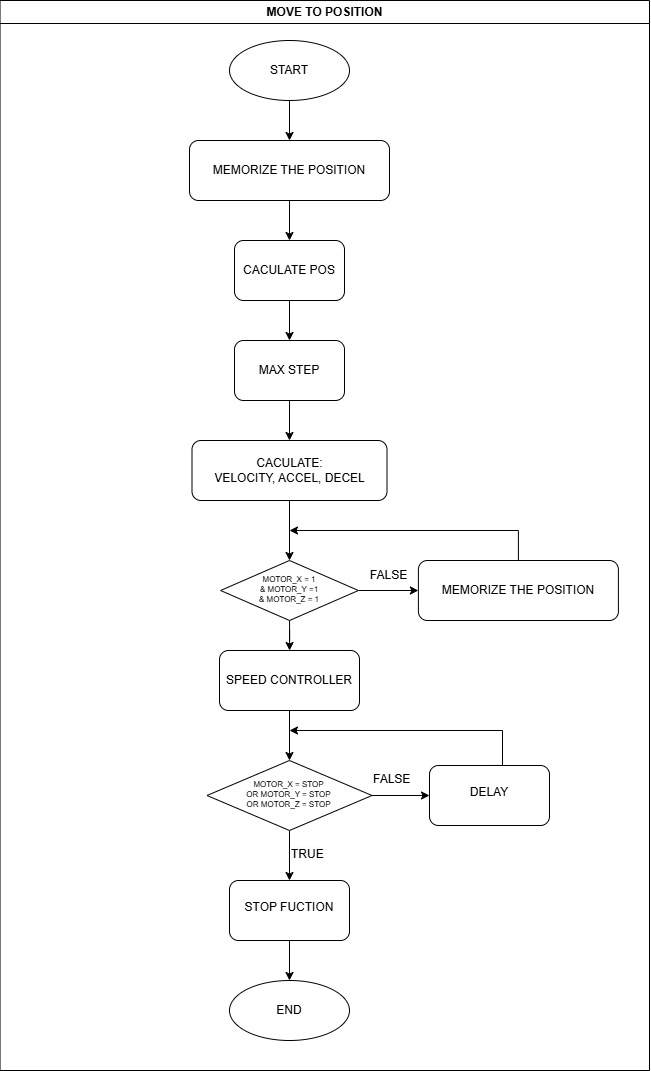

The diagram above was exported from draw.io. Its source (the exported page's mxGraphModel, read from the mxfile embedded in the PNG):
<mxGraphModel dx="1687" dy="914" grid="1" gridSize="10" guides="1" tooltips="1" connect="1" arrows="1" fold="1" page="1" pageScale="1" pageWidth="827" pageHeight="1169" math="0" shadow="0">
  <root>
    <mxCell id="WIyWlLk6GJQsqaUBKTNV-0" />
    <mxCell id="WIyWlLk6GJQsqaUBKTNV-1" parent="WIyWlLk6GJQsqaUBKTNV-0" />
    <mxCell id="6h2kRhS_YH-BZAJ31d55-3" value="" style="edgeStyle=orthogonalEdgeStyle;rounded=0;orthogonalLoop=1;jettySize=auto;html=1;" edge="1" parent="WIyWlLk6GJQsqaUBKTNV-1" source="6h2kRhS_YH-BZAJ31d55-0" target="6h2kRhS_YH-BZAJ31d55-2">
      <mxGeometry relative="1" as="geometry" />
    </mxCell>
    <mxCell id="6h2kRhS_YH-BZAJ31d55-0" value="START" style="ellipse;whiteSpace=wrap;html=1;" vertex="1" parent="WIyWlLk6GJQsqaUBKTNV-1">
      <mxGeometry x="380" y="100" width="120" height="60" as="geometry" />
    </mxCell>
    <mxCell id="6h2kRhS_YH-BZAJ31d55-5" value="" style="edgeStyle=orthogonalEdgeStyle;rounded=0;orthogonalLoop=1;jettySize=auto;html=1;" edge="1" parent="WIyWlLk6GJQsqaUBKTNV-1" source="6h2kRhS_YH-BZAJ31d55-2" target="6h2kRhS_YH-BZAJ31d55-4">
      <mxGeometry relative="1" as="geometry" />
    </mxCell>
    <mxCell id="6h2kRhS_YH-BZAJ31d55-2" value="MEMORIZE THE POSITION" style="rounded=1;whiteSpace=wrap;html=1;" vertex="1" parent="WIyWlLk6GJQsqaUBKTNV-1">
      <mxGeometry x="340" y="200" width="200" height="60" as="geometry" />
    </mxCell>
    <mxCell id="6h2kRhS_YH-BZAJ31d55-7" value="" style="edgeStyle=orthogonalEdgeStyle;rounded=0;orthogonalLoop=1;jettySize=auto;html=1;" edge="1" parent="WIyWlLk6GJQsqaUBKTNV-1" source="6h2kRhS_YH-BZAJ31d55-4" target="6h2kRhS_YH-BZAJ31d55-6">
      <mxGeometry relative="1" as="geometry" />
    </mxCell>
    <mxCell id="6h2kRhS_YH-BZAJ31d55-4" value="CACULATE POS" style="whiteSpace=wrap;html=1;rounded=1;" vertex="1" parent="WIyWlLk6GJQsqaUBKTNV-1">
      <mxGeometry x="385" y="300" width="110" height="60" as="geometry" />
    </mxCell>
    <mxCell id="6h2kRhS_YH-BZAJ31d55-9" value="" style="edgeStyle=orthogonalEdgeStyle;rounded=0;orthogonalLoop=1;jettySize=auto;html=1;" edge="1" parent="WIyWlLk6GJQsqaUBKTNV-1" source="6h2kRhS_YH-BZAJ31d55-6" target="6h2kRhS_YH-BZAJ31d55-8">
      <mxGeometry relative="1" as="geometry" />
    </mxCell>
    <mxCell id="6h2kRhS_YH-BZAJ31d55-6" value="MAX STEP" style="whiteSpace=wrap;html=1;rounded=1;" vertex="1" parent="WIyWlLk6GJQsqaUBKTNV-1">
      <mxGeometry x="385" y="400" width="110" height="60" as="geometry" />
    </mxCell>
    <mxCell id="6h2kRhS_YH-BZAJ31d55-17" value="" style="edgeStyle=orthogonalEdgeStyle;rounded=0;orthogonalLoop=1;jettySize=auto;html=1;" edge="1" parent="WIyWlLk6GJQsqaUBKTNV-1" source="6h2kRhS_YH-BZAJ31d55-8" target="6h2kRhS_YH-BZAJ31d55-12">
      <mxGeometry relative="1" as="geometry" />
    </mxCell>
    <mxCell id="6h2kRhS_YH-BZAJ31d55-8" value="CACULATE:&lt;div&gt;VELOCITY, ACCEL, DECEL&lt;/div&gt;" style="whiteSpace=wrap;html=1;rounded=1;" vertex="1" parent="WIyWlLk6GJQsqaUBKTNV-1">
      <mxGeometry x="342.5" y="500" width="195" height="60" as="geometry" />
    </mxCell>
    <mxCell id="6h2kRhS_YH-BZAJ31d55-19" style="edgeStyle=orthogonalEdgeStyle;rounded=0;orthogonalLoop=1;jettySize=auto;html=1;entryX=0;entryY=0.5;entryDx=0;entryDy=0;" edge="1" parent="WIyWlLk6GJQsqaUBKTNV-1" source="6h2kRhS_YH-BZAJ31d55-12" target="6h2kRhS_YH-BZAJ31d55-18">
      <mxGeometry relative="1" as="geometry" />
    </mxCell>
    <mxCell id="6h2kRhS_YH-BZAJ31d55-26" value="" style="edgeStyle=orthogonalEdgeStyle;rounded=0;orthogonalLoop=1;jettySize=auto;html=1;" edge="1" parent="WIyWlLk6GJQsqaUBKTNV-1" source="6h2kRhS_YH-BZAJ31d55-12" target="6h2kRhS_YH-BZAJ31d55-25">
      <mxGeometry relative="1" as="geometry" />
    </mxCell>
    <mxCell id="6h2kRhS_YH-BZAJ31d55-12" value="&lt;font style=&quot;font-size: 8px;&quot;&gt;MOTOR_X = 1&lt;/font&gt;&lt;div style=&quot;font-size: 8px;&quot;&gt;&lt;font style=&quot;font-size: 8px;&quot;&gt;&amp;amp; MOTOR_Y =1&lt;/font&gt;&lt;/div&gt;&lt;div style=&quot;font-size: 8px;&quot;&gt;&lt;font style=&quot;font-size: 8px;&quot;&gt;&amp;amp; MOTOR_Z = 1&lt;/font&gt;&lt;/div&gt;" style="rhombus;whiteSpace=wrap;html=1;spacing=0;spacingTop=-6;" vertex="1" parent="WIyWlLk6GJQsqaUBKTNV-1">
      <mxGeometry x="371.09" y="620" width="137.81" height="60" as="geometry" />
    </mxCell>
    <mxCell id="6h2kRhS_YH-BZAJ31d55-39" style="edgeStyle=orthogonalEdgeStyle;rounded=0;orthogonalLoop=1;jettySize=auto;html=1;exitX=0.5;exitY=0;exitDx=0;exitDy=0;" edge="1" parent="WIyWlLk6GJQsqaUBKTNV-1" source="6h2kRhS_YH-BZAJ31d55-18">
      <mxGeometry relative="1" as="geometry">
        <mxPoint x="440" y="590" as="targetPoint" />
        <Array as="points">
          <mxPoint x="669" y="590" />
        </Array>
      </mxGeometry>
    </mxCell>
    <mxCell id="6h2kRhS_YH-BZAJ31d55-18" value="MEMORIZE THE POSITION" style="rounded=1;whiteSpace=wrap;html=1;" vertex="1" parent="WIyWlLk6GJQsqaUBKTNV-1">
      <mxGeometry x="568.9" y="620" width="200" height="60" as="geometry" />
    </mxCell>
    <mxCell id="6h2kRhS_YH-BZAJ31d55-20" value="FALSE" style="text;html=1;align=center;verticalAlign=middle;resizable=0;points=[];autosize=1;strokeColor=none;fillColor=none;" vertex="1" parent="WIyWlLk6GJQsqaUBKTNV-1">
      <mxGeometry x="508.9" y="620" width="60" height="30" as="geometry" />
    </mxCell>
    <mxCell id="6h2kRhS_YH-BZAJ31d55-28" value="" style="edgeStyle=orthogonalEdgeStyle;rounded=0;orthogonalLoop=1;jettySize=auto;html=1;" edge="1" parent="WIyWlLk6GJQsqaUBKTNV-1" source="6h2kRhS_YH-BZAJ31d55-25" target="6h2kRhS_YH-BZAJ31d55-27">
      <mxGeometry relative="1" as="geometry" />
    </mxCell>
    <mxCell id="6h2kRhS_YH-BZAJ31d55-25" value="SPEED CONTROLLER" style="rounded=1;whiteSpace=wrap;html=1;" vertex="1" parent="WIyWlLk6GJQsqaUBKTNV-1">
      <mxGeometry x="370" y="710" width="140" height="60" as="geometry" />
    </mxCell>
    <mxCell id="6h2kRhS_YH-BZAJ31d55-32" value="" style="edgeStyle=orthogonalEdgeStyle;rounded=0;orthogonalLoop=1;jettySize=auto;html=1;" edge="1" parent="WIyWlLk6GJQsqaUBKTNV-1" source="6h2kRhS_YH-BZAJ31d55-27" target="6h2kRhS_YH-BZAJ31d55-31">
      <mxGeometry relative="1" as="geometry" />
    </mxCell>
    <mxCell id="6h2kRhS_YH-BZAJ31d55-35" value="" style="edgeStyle=orthogonalEdgeStyle;rounded=0;orthogonalLoop=1;jettySize=auto;html=1;" edge="1" parent="WIyWlLk6GJQsqaUBKTNV-1" source="6h2kRhS_YH-BZAJ31d55-27" target="6h2kRhS_YH-BZAJ31d55-34">
      <mxGeometry relative="1" as="geometry" />
    </mxCell>
    <mxCell id="6h2kRhS_YH-BZAJ31d55-27" value="&lt;font style=&quot;font-size: 8px;&quot;&gt;MOTOR_X = STOP&lt;/font&gt;&lt;div style=&quot;font-size: 8px;&quot;&gt;&lt;font style=&quot;font-size: 8px;&quot;&gt;OR&amp;nbsp;&lt;span style=&quot;background-color: initial;&quot;&gt;MOTOR_Y = STOP&lt;/span&gt;&lt;/font&gt;&lt;/div&gt;&lt;div style=&quot;font-size: 8px;&quot;&gt;&lt;font style=&quot;font-size: 8px;&quot;&gt;OR&amp;nbsp;&lt;span style=&quot;background-color: initial;&quot;&gt;MOTOR_Z = STOP&lt;/span&gt;&lt;/font&gt;&lt;/div&gt;" style="rhombus;whiteSpace=wrap;html=1;spacingTop=-6;" vertex="1" parent="WIyWlLk6GJQsqaUBKTNV-1">
      <mxGeometry x="357.49" y="820" width="165" height="70" as="geometry" />
    </mxCell>
    <mxCell id="6h2kRhS_YH-BZAJ31d55-31" value="DELAY" style="rounded=1;whiteSpace=wrap;html=1;spacingTop=-6;" vertex="1" parent="WIyWlLk6GJQsqaUBKTNV-1">
      <mxGeometry x="580" y="825" width="120" height="60" as="geometry" />
    </mxCell>
    <mxCell id="6h2kRhS_YH-BZAJ31d55-33" value="&lt;span style=&quot;color: rgb(0, 0, 0); font-family: Helvetica; font-size: 12px; font-style: normal; font-variant-ligatures: normal; font-variant-caps: normal; font-weight: 400; letter-spacing: normal; orphans: 2; text-align: center; text-indent: 0px; text-transform: none; widows: 2; word-spacing: 0px; -webkit-text-stroke-width: 0px; white-space: nowrap; background-color: rgb(251, 251, 251); text-decoration-thickness: initial; text-decoration-style: initial; text-decoration-color: initial; display: inline !important; float: none;&quot;&gt;TRUE&lt;/span&gt;" style="text;whiteSpace=wrap;html=1;" vertex="1" parent="WIyWlLk6GJQsqaUBKTNV-1">
      <mxGeometry x="440" y="900" width="70" height="35" as="geometry" />
    </mxCell>
    <mxCell id="6h2kRhS_YH-BZAJ31d55-45" value="" style="edgeStyle=orthogonalEdgeStyle;rounded=0;orthogonalLoop=1;jettySize=auto;html=1;" edge="1" parent="WIyWlLk6GJQsqaUBKTNV-1" source="6h2kRhS_YH-BZAJ31d55-34" target="6h2kRhS_YH-BZAJ31d55-44">
      <mxGeometry relative="1" as="geometry" />
    </mxCell>
    <mxCell id="6h2kRhS_YH-BZAJ31d55-34" value="STOP FUCTION" style="rounded=1;whiteSpace=wrap;html=1;spacingTop=-6;" vertex="1" parent="WIyWlLk6GJQsqaUBKTNV-1">
      <mxGeometry x="380" y="940" width="120" height="60" as="geometry" />
    </mxCell>
    <mxCell id="6h2kRhS_YH-BZAJ31d55-36" value="&lt;div style=&quot;text-align: center;&quot;&gt;&lt;span style=&quot;background-color: initial; text-wrap: nowrap;&quot;&gt;FALSE&lt;/span&gt;&lt;/div&gt;" style="text;whiteSpace=wrap;html=1;" vertex="1" parent="WIyWlLk6GJQsqaUBKTNV-1">
      <mxGeometry x="522.49" y="825" width="70" height="35" as="geometry" />
    </mxCell>
    <mxCell id="6h2kRhS_YH-BZAJ31d55-42" style="edgeStyle=orthogonalEdgeStyle;rounded=0;orthogonalLoop=1;jettySize=auto;html=1;exitX=0.5;exitY=0;exitDx=0;exitDy=0;" edge="1" parent="WIyWlLk6GJQsqaUBKTNV-1" source="6h2kRhS_YH-BZAJ31d55-31">
      <mxGeometry relative="1" as="geometry">
        <mxPoint x="440" y="790" as="targetPoint" />
        <mxPoint x="652" y="825" as="sourcePoint" />
        <Array as="points">
          <mxPoint x="653" y="790" />
        </Array>
      </mxGeometry>
    </mxCell>
    <mxCell id="6h2kRhS_YH-BZAJ31d55-44" value="END" style="ellipse;whiteSpace=wrap;html=1;" vertex="1" parent="WIyWlLk6GJQsqaUBKTNV-1">
      <mxGeometry x="379.99" y="1040" width="120" height="60" as="geometry" />
    </mxCell>
    <mxCell id="6h2kRhS_YH-BZAJ31d55-46" value="MOVE TO POSITION" style="swimlane;whiteSpace=wrap;html=1;" vertex="1" parent="WIyWlLk6GJQsqaUBKTNV-1">
      <mxGeometry x="150.53" y="60" width="649.47" height="1070" as="geometry" />
    </mxCell>
  </root>
</mxGraphModel>